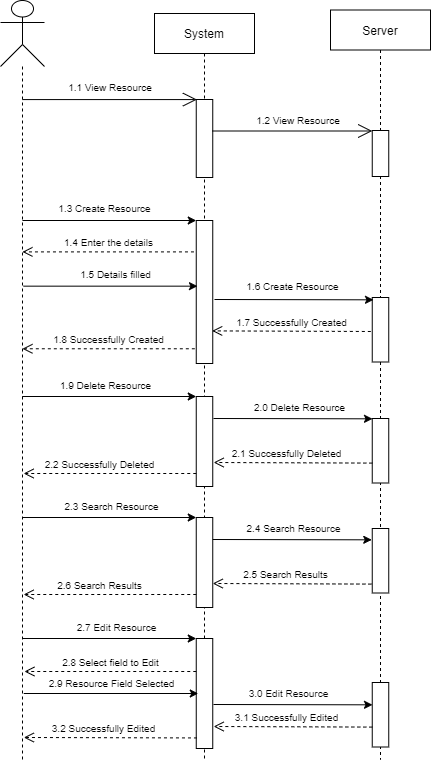

The diagram above was exported from draw.io. Its source (the exported page's mxGraphModel, read from the mxfile embedded in the PNG):
<mxGraphModel dx="491" dy="267" grid="1" gridSize="11" guides="1" tooltips="1" connect="1" arrows="1" fold="1" page="1" pageScale="1" pageWidth="1100" pageHeight="850" background="none" math="0" shadow="0">
  <root>
    <mxCell id="0" />
    <mxCell id="1" parent="0" />
    <mxCell id="Iy5oSuQThVNsedhR4vrR-20" value="System" style="shape=umlLifeline;perimeter=lifelinePerimeter;whiteSpace=wrap;html=1;container=1;collapsible=0;recursiveResize=0;outlineConnect=0;" vertex="1" parent="1">
      <mxGeometry x="308" y="90" width="100" height="746" as="geometry" />
    </mxCell>
    <mxCell id="Iy5oSuQThVNsedhR4vrR-29" value="" style="html=1;points=[];perimeter=orthogonalPerimeter;" vertex="1" parent="Iy5oSuQThVNsedhR4vrR-20">
      <mxGeometry x="41.75" y="86" width="16.5" height="78" as="geometry" />
    </mxCell>
    <mxCell id="Iy5oSuQThVNsedhR4vrR-66" value="" style="html=1;points=[];perimeter=orthogonalPerimeter;" vertex="1" parent="Iy5oSuQThVNsedhR4vrR-20">
      <mxGeometry x="41.75" y="383" width="16.5" height="90" as="geometry" />
    </mxCell>
    <mxCell id="Iy5oSuQThVNsedhR4vrR-82" value="" style="html=1;points=[];perimeter=orthogonalPerimeter;" vertex="1" parent="Iy5oSuQThVNsedhR4vrR-20">
      <mxGeometry x="41.75" y="504" width="16.5" height="90" as="geometry" />
    </mxCell>
    <mxCell id="Iy5oSuQThVNsedhR4vrR-21" value="Server" style="shape=umlLifeline;perimeter=lifelinePerimeter;whiteSpace=wrap;html=1;container=1;collapsible=0;recursiveResize=0;outlineConnect=0;" vertex="1" parent="1">
      <mxGeometry x="484" y="86.5" width="100" height="749.5" as="geometry" />
    </mxCell>
    <mxCell id="Iy5oSuQThVNsedhR4vrR-46" value="" style="html=1;points=[];perimeter=orthogonalPerimeter;" vertex="1" parent="Iy5oSuQThVNsedhR4vrR-21">
      <mxGeometry x="41.75" y="120.5" width="16.5" height="46" as="geometry" />
    </mxCell>
    <mxCell id="Iy5oSuQThVNsedhR4vrR-52" value="" style="html=1;points=[];perimeter=orthogonalPerimeter;" vertex="1" parent="Iy5oSuQThVNsedhR4vrR-21">
      <mxGeometry x="41.75" y="287.5" width="16.5" height="64.5" as="geometry" />
    </mxCell>
    <mxCell id="Iy5oSuQThVNsedhR4vrR-67" value="" style="html=1;points=[];perimeter=orthogonalPerimeter;" vertex="1" parent="Iy5oSuQThVNsedhR4vrR-21">
      <mxGeometry x="41.75" y="408.5" width="16.5" height="64.5" as="geometry" />
    </mxCell>
    <mxCell id="Iy5oSuQThVNsedhR4vrR-83" value="" style="html=1;points=[];perimeter=orthogonalPerimeter;" vertex="1" parent="Iy5oSuQThVNsedhR4vrR-21">
      <mxGeometry x="41.75" y="518.5" width="16.5" height="64.5" as="geometry" />
    </mxCell>
    <mxCell id="Iy5oSuQThVNsedhR4vrR-92" value="" style="html=1;points=[];perimeter=orthogonalPerimeter;" vertex="1" parent="Iy5oSuQThVNsedhR4vrR-21">
      <mxGeometry x="41.75" y="672.5" width="16.5" height="64.5" as="geometry" />
    </mxCell>
    <mxCell id="Iy5oSuQThVNsedhR4vrR-24" value="" style="shape=umlLifeline;participant=umlActor;perimeter=lifelinePerimeter;whiteSpace=wrap;html=1;container=1;collapsible=0;recursiveResize=0;verticalAlign=top;spacingTop=36;labelBackgroundColor=#ffffff;outlineConnect=0;size=66;" vertex="1" parent="1">
      <mxGeometry x="154" y="77" width="44" height="759" as="geometry" />
    </mxCell>
    <mxCell id="Iy5oSuQThVNsedhR4vrR-33" value="" style="group" vertex="1" connectable="0" parent="1">
      <mxGeometry x="220" y="154" width="88" height="20" as="geometry" />
    </mxCell>
    <mxCell id="Iy5oSuQThVNsedhR4vrR-26" value="" style="endArrow=open;endFill=1;endSize=12;html=1;entryX=0.04;entryY=0.001;entryDx=0;entryDy=0;entryPerimeter=0;" edge="1" parent="Iy5oSuQThVNsedhR4vrR-33" source="Iy5oSuQThVNsedhR4vrR-24" target="Iy5oSuQThVNsedhR4vrR-29">
      <mxGeometry width="160" relative="1" as="geometry">
        <mxPoint x="154" y="132" as="sourcePoint" />
        <mxPoint x="121" y="24" as="targetPoint" />
        <Array as="points" />
      </mxGeometry>
    </mxCell>
    <mxCell id="Iy5oSuQThVNsedhR4vrR-30" value="1.1 View Resource" style="text;html=1;strokeColor=none;fillColor=none;align=center;verticalAlign=middle;whiteSpace=wrap;rounded=0;fontSize=10;" vertex="1" parent="Iy5oSuQThVNsedhR4vrR-33">
      <mxGeometry width="88" height="20" as="geometry" />
    </mxCell>
    <mxCell id="Iy5oSuQThVNsedhR4vrR-37" value="" style="endArrow=open;endFill=1;endSize=12;html=1;fontSize=10;" edge="1" parent="1">
      <mxGeometry width="160" relative="1" as="geometry">
        <mxPoint x="365.75" y="207.5" as="sourcePoint" />
        <mxPoint x="525.75" y="207.5" as="targetPoint" />
      </mxGeometry>
    </mxCell>
    <mxCell id="Iy5oSuQThVNsedhR4vrR-44" value="1.2 View Resource" style="text;html=1;strokeColor=none;fillColor=none;align=center;verticalAlign=middle;whiteSpace=wrap;rounded=0;fontSize=10;" vertex="1" parent="1">
      <mxGeometry x="408" y="187" width="88" height="20" as="geometry" />
    </mxCell>
    <mxCell id="Iy5oSuQThVNsedhR4vrR-48" value="" style="html=1;points=[];perimeter=orthogonalPerimeter;" vertex="1" parent="1">
      <mxGeometry x="349.75" y="297" width="16.5" height="143" as="geometry" />
    </mxCell>
    <mxCell id="Iy5oSuQThVNsedhR4vrR-49" value="" style="endArrow=classic;html=1;fontSize=10;" edge="1" parent="1" source="Iy5oSuQThVNsedhR4vrR-24">
      <mxGeometry width="50" height="50" relative="1" as="geometry">
        <mxPoint x="299.75" y="347" as="sourcePoint" />
        <mxPoint x="349.75" y="297" as="targetPoint" />
      </mxGeometry>
    </mxCell>
    <mxCell id="Iy5oSuQThVNsedhR4vrR-50" value="" style="endArrow=classic;html=1;fontSize=10;entryX=0.076;entryY=0.036;entryDx=0;entryDy=0;entryPerimeter=0;" edge="1" parent="1" target="Iy5oSuQThVNsedhR4vrR-52">
      <mxGeometry width="50" height="50" relative="1" as="geometry">
        <mxPoint x="368" y="376" as="sourcePoint" />
        <mxPoint x="416.25" y="283" as="targetPoint" />
      </mxGeometry>
    </mxCell>
    <mxCell id="Iy5oSuQThVNsedhR4vrR-54" value="1.3 Create Resource" style="text;html=1;strokeColor=none;fillColor=none;align=center;verticalAlign=middle;whiteSpace=wrap;rounded=0;fontSize=10;" vertex="1" parent="1">
      <mxGeometry x="209" y="275" width="99" height="20" as="geometry" />
    </mxCell>
    <mxCell id="Iy5oSuQThVNsedhR4vrR-55" value="1.6 Create Resource" style="text;html=1;strokeColor=none;fillColor=none;align=center;verticalAlign=middle;whiteSpace=wrap;rounded=0;fontSize=10;" vertex="1" parent="1">
      <mxGeometry x="397" y="353" width="99" height="20" as="geometry" />
    </mxCell>
    <mxCell id="Iy5oSuQThVNsedhR4vrR-56" value="1.4 Enter the details" style="html=1;verticalAlign=bottom;endArrow=open;dashed=1;endSize=8;fontSize=10;exitX=-0.045;exitY=0.511;exitDx=0;exitDy=0;exitPerimeter=0;" edge="1" parent="1" target="Iy5oSuQThVNsedhR4vrR-24">
      <mxGeometry relative="1" as="geometry">
        <mxPoint x="347.4675" y="328.40200000000004" as="sourcePoint" />
        <mxPoint x="180.52600000000004" y="329.6060000000001" as="targetPoint" />
      </mxGeometry>
    </mxCell>
    <mxCell id="Iy5oSuQThVNsedhR4vrR-57" value="" style="endArrow=classic;html=1;fontSize=10;" edge="1" parent="1">
      <mxGeometry width="50" height="50" relative="1" as="geometry">
        <mxPoint x="177.03034482758616" y="362.66" as="sourcePoint" />
        <mxPoint x="350.97" y="362.66" as="targetPoint" />
      </mxGeometry>
    </mxCell>
    <mxCell id="Iy5oSuQThVNsedhR4vrR-58" value="1.5 Details filled" style="text;html=1;strokeColor=none;fillColor=none;align=center;verticalAlign=middle;whiteSpace=wrap;rounded=0;fontSize=10;" vertex="1" parent="1">
      <mxGeometry x="231" y="341" width="77" height="20" as="geometry" />
    </mxCell>
    <mxCell id="Iy5oSuQThVNsedhR4vrR-63" value="1.7 Successfully Created" style="html=1;verticalAlign=bottom;endArrow=open;dashed=1;endSize=8;fontSize=10;exitX=-0.086;exitY=0.527;exitDx=0;exitDy=0;exitPerimeter=0;entryX=0.965;entryY=0.772;entryDx=0;entryDy=0;entryPerimeter=0;" edge="1" parent="1" source="Iy5oSuQThVNsedhR4vrR-52" target="Iy5oSuQThVNsedhR4vrR-48">
      <mxGeometry relative="1" as="geometry">
        <mxPoint x="528" y="407" as="sourcePoint" />
        <mxPoint x="374" y="407" as="targetPoint" />
      </mxGeometry>
    </mxCell>
    <mxCell id="Iy5oSuQThVNsedhR4vrR-65" value="1.8 Successfully Created" style="html=1;verticalAlign=bottom;endArrow=open;dashed=1;endSize=8;fontSize=10;exitX=-0.086;exitY=0.897;exitDx=0;exitDy=0;exitPerimeter=0;" edge="1" parent="1" source="Iy5oSuQThVNsedhR4vrR-48" target="Iy5oSuQThVNsedhR4vrR-24">
      <mxGeometry relative="1" as="geometry">
        <mxPoint x="289" y="440" as="sourcePoint" />
        <mxPoint x="209" y="440" as="targetPoint" />
      </mxGeometry>
    </mxCell>
    <mxCell id="Iy5oSuQThVNsedhR4vrR-74" value="" style="endArrow=classic;html=1;fontSize=10;" edge="1" parent="1">
      <mxGeometry width="50" height="50" relative="1" as="geometry">
        <mxPoint x="175.70000000000005" y="473" as="sourcePoint" />
        <mxPoint x="349.75" y="473" as="targetPoint" />
      </mxGeometry>
    </mxCell>
    <mxCell id="Iy5oSuQThVNsedhR4vrR-75" value="1.9 Delete Resource" style="text;html=1;align=center;verticalAlign=middle;resizable=0;points=[];autosize=1;fontSize=10;" vertex="1" parent="1">
      <mxGeometry x="204" y="451" width="110" height="22" as="geometry" />
    </mxCell>
    <mxCell id="Iy5oSuQThVNsedhR4vrR-78" value="2.0 Delete Resource" style="text;html=1;align=center;verticalAlign=middle;resizable=0;points=[];autosize=1;fontSize=10;" vertex="1" parent="1">
      <mxGeometry x="397.5" y="473" width="110" height="22" as="geometry" />
    </mxCell>
    <mxCell id="Iy5oSuQThVNsedhR4vrR-79" value="2.1 Successfully Deleted" style="html=1;verticalAlign=bottom;endArrow=open;dashed=1;endSize=8;fontSize=10;exitX=-0.086;exitY=0.527;exitDx=0;exitDy=0;exitPerimeter=0;entryX=0.965;entryY=0.772;entryDx=0;entryDy=0;entryPerimeter=0;" edge="1" parent="1">
      <mxGeometry x="0.082" relative="1" as="geometry">
        <mxPoint x="525.8309999999999" y="539.5915000000001" as="sourcePoint" />
        <mxPoint x="367.1725000000001" y="538.996" as="targetPoint" />
        <mxPoint as="offset" />
      </mxGeometry>
    </mxCell>
    <mxCell id="Iy5oSuQThVNsedhR4vrR-80" value="2.2 Successfully Deleted" style="html=1;verticalAlign=bottom;endArrow=open;dashed=1;endSize=8;fontSize=10;exitX=-0.086;exitY=0.897;exitDx=0;exitDy=0;exitPerimeter=0;" edge="1" parent="1">
      <mxGeometry x="0.1209" relative="1" as="geometry">
        <mxPoint x="349.7509999999999" y="550.001" as="sourcePoint" />
        <mxPoint x="177.12000000000003" y="550.001" as="targetPoint" />
        <mxPoint as="offset" />
      </mxGeometry>
    </mxCell>
    <mxCell id="Iy5oSuQThVNsedhR4vrR-81" value="" style="endArrow=classic;html=1;fontSize=10;entryX=0.076;entryY=0.036;entryDx=0;entryDy=0;entryPerimeter=0;" edge="1" parent="1">
      <mxGeometry width="50" height="50" relative="1" as="geometry">
        <mxPoint x="367" y="495" as="sourcePoint" />
        <mxPoint x="526.0040000000001" y="495.322" as="targetPoint" />
      </mxGeometry>
    </mxCell>
    <mxCell id="Iy5oSuQThVNsedhR4vrR-84" value="" style="endArrow=classic;html=1;fontSize=10;" edge="1" parent="1">
      <mxGeometry width="50" height="50" relative="1" as="geometry">
        <mxPoint x="175.70000000000005" y="594" as="sourcePoint" />
        <mxPoint x="349.75" y="594" as="targetPoint" />
      </mxGeometry>
    </mxCell>
    <mxCell id="Iy5oSuQThVNsedhR4vrR-85" value="2.3 Search Resource" style="text;html=1;align=center;verticalAlign=middle;resizable=0;points=[];autosize=1;fontSize=10;" vertex="1" parent="1">
      <mxGeometry x="209.5" y="572" width="110" height="22" as="geometry" />
    </mxCell>
    <mxCell id="Iy5oSuQThVNsedhR4vrR-86" value="" style="endArrow=classic;html=1;fontSize=10;entryX=0.076;entryY=0.036;entryDx=0;entryDy=0;entryPerimeter=0;" edge="1" parent="1">
      <mxGeometry width="50" height="50" relative="1" as="geometry">
        <mxPoint x="366.25" y="616" as="sourcePoint" />
        <mxPoint x="525.2540000000001" y="616.3219999999999" as="targetPoint" />
      </mxGeometry>
    </mxCell>
    <mxCell id="Iy5oSuQThVNsedhR4vrR-88" value="2.4 Search Resource" style="text;html=1;align=center;verticalAlign=middle;resizable=0;points=[];autosize=1;fontSize=10;" vertex="1" parent="1">
      <mxGeometry x="392" y="594" width="110" height="22" as="geometry" />
    </mxCell>
    <mxCell id="Iy5oSuQThVNsedhR4vrR-89" value="2.5 Search Results" style="html=1;verticalAlign=bottom;endArrow=open;dashed=1;endSize=8;fontSize=10;exitX=-0.086;exitY=0.527;exitDx=0;exitDy=0;exitPerimeter=0;entryX=0.965;entryY=0.772;entryDx=0;entryDy=0;entryPerimeter=0;" edge="1" parent="1">
      <mxGeometry x="0.082" relative="1" as="geometry">
        <mxPoint x="524.911" y="660.5915" as="sourcePoint" />
        <mxPoint x="366.2525000000001" y="659.9960000000001" as="targetPoint" />
        <mxPoint as="offset" />
      </mxGeometry>
    </mxCell>
    <mxCell id="Iy5oSuQThVNsedhR4vrR-90" value="2.6 Search Results" style="html=1;verticalAlign=bottom;endArrow=open;dashed=1;endSize=8;fontSize=10;exitX=-0.086;exitY=0.897;exitDx=0;exitDy=0;exitPerimeter=0;" edge="1" parent="1">
      <mxGeometry x="0.1209" relative="1" as="geometry">
        <mxPoint x="349.751" y="671.001" as="sourcePoint" />
        <mxPoint x="177.12000000000012" y="671.001" as="targetPoint" />
        <mxPoint as="offset" />
      </mxGeometry>
    </mxCell>
    <mxCell id="Iy5oSuQThVNsedhR4vrR-91" value="" style="html=1;points=[];perimeter=orthogonalPerimeter;" vertex="1" parent="1">
      <mxGeometry x="349.75" y="715" width="16.5" height="110" as="geometry" />
    </mxCell>
    <mxCell id="Iy5oSuQThVNsedhR4vrR-93" value="" style="endArrow=classic;html=1;fontSize=10;" edge="1" parent="1">
      <mxGeometry width="50" height="50" relative="1" as="geometry">
        <mxPoint x="175.70000000000005" y="715" as="sourcePoint" />
        <mxPoint x="349.75" y="715" as="targetPoint" />
      </mxGeometry>
    </mxCell>
    <mxCell id="Iy5oSuQThVNsedhR4vrR-94" value="2.7 Edit Resource" style="text;html=1;align=center;verticalAlign=middle;resizable=0;points=[];autosize=1;fontSize=10;" vertex="1" parent="1">
      <mxGeometry x="220" y="693" width="99" height="22" as="geometry" />
    </mxCell>
    <mxCell id="Iy5oSuQThVNsedhR4vrR-95" value="2.8 Select field to Edit" style="html=1;verticalAlign=bottom;endArrow=open;dashed=1;endSize=8;fontSize=10;exitX=-0.045;exitY=0.511;exitDx=0;exitDy=0;exitPerimeter=0;" edge="1" parent="1">
      <mxGeometry relative="1" as="geometry">
        <mxPoint x="349.74749999999995" y="748.0020000000001" as="sourcePoint" />
        <mxPoint x="177.94666666666674" y="748.0020000000001" as="targetPoint" />
      </mxGeometry>
    </mxCell>
    <mxCell id="Iy5oSuQThVNsedhR4vrR-96" value="" style="endArrow=classic;html=1;fontSize=10;" edge="1" parent="1">
      <mxGeometry width="50" height="50" relative="1" as="geometry">
        <mxPoint x="177.23000000000005" y="770" as="sourcePoint" />
        <mxPoint x="351.76" y="770" as="targetPoint" />
      </mxGeometry>
    </mxCell>
    <mxCell id="Iy5oSuQThVNsedhR4vrR-100" value="2.9 Resource Field Selected" style="text;html=1;align=center;verticalAlign=middle;resizable=0;points=[];autosize=1;fontSize=10;" vertex="1" parent="1">
      <mxGeometry x="193" y="749" width="143" height="22" as="geometry" />
    </mxCell>
    <mxCell id="Iy5oSuQThVNsedhR4vrR-101" value="" style="endArrow=classic;html=1;fontSize=10;entryX=0.076;entryY=0.036;entryDx=0;entryDy=0;entryPerimeter=0;" edge="1" parent="1">
      <mxGeometry width="50" height="50" relative="1" as="geometry">
        <mxPoint x="367" y="781" as="sourcePoint" />
        <mxPoint x="526.0040000000001" y="781.3219999999999" as="targetPoint" />
      </mxGeometry>
    </mxCell>
    <mxCell id="Iy5oSuQThVNsedhR4vrR-103" value="3.0 Edit Resource" style="text;html=1;align=center;verticalAlign=middle;resizable=0;points=[];autosize=1;fontSize=10;" vertex="1" parent="1">
      <mxGeometry x="392" y="759" width="99" height="22" as="geometry" />
    </mxCell>
    <mxCell id="Iy5oSuQThVNsedhR4vrR-104" value="3.1 Successfully Edited" style="html=1;verticalAlign=bottom;endArrow=open;dashed=1;endSize=8;fontSize=10;exitX=-0.086;exitY=0.527;exitDx=0;exitDy=0;exitPerimeter=0;entryX=0.965;entryY=0.772;entryDx=0;entryDy=0;entryPerimeter=0;" edge="1" parent="1">
      <mxGeometry x="0.082" relative="1" as="geometry">
        <mxPoint x="525.8309999999999" y="803.5915" as="sourcePoint" />
        <mxPoint x="367.17250000000007" y="802.9960000000001" as="targetPoint" />
        <mxPoint as="offset" />
      </mxGeometry>
    </mxCell>
    <mxCell id="Iy5oSuQThVNsedhR4vrR-105" value="3.2 Successfully Edited" style="html=1;verticalAlign=bottom;endArrow=open;dashed=1;endSize=8;fontSize=10;exitX=0.044;exitY=0.904;exitDx=0;exitDy=0;exitPerimeter=0;entryX=0.965;entryY=0.772;entryDx=0;entryDy=0;entryPerimeter=0;" edge="1" parent="1" source="Iy5oSuQThVNsedhR4vrR-91">
      <mxGeometry x="0.082" relative="1" as="geometry">
        <mxPoint x="336.0009999999999" y="814.5915" as="sourcePoint" />
        <mxPoint x="177.34250000000011" y="813.9960000000001" as="targetPoint" />
        <mxPoint as="offset" />
      </mxGeometry>
    </mxCell>
  </root>
</mxGraphModel>